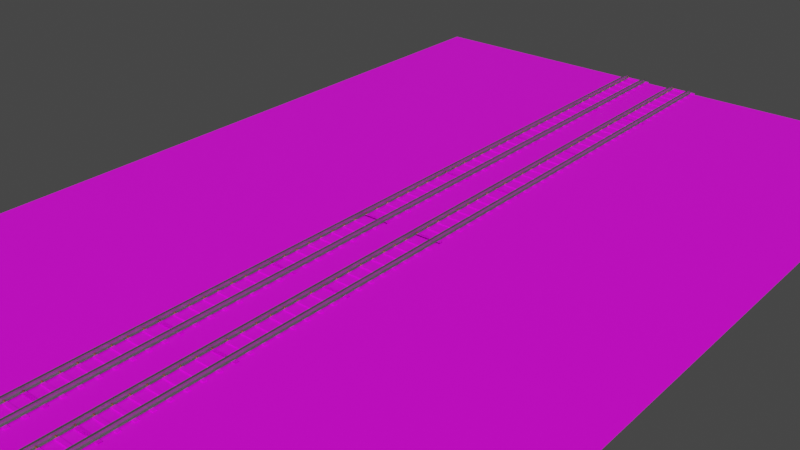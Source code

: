 # Source: chunk_binario.blend  (saved by Blender 2.93.21; exported with 4.5.12 LTS)
import bpy
from mathutils import Matrix  # noqa: F401  (used for matrix-valued properties, if any)

bpy.ops.wm.read_factory_settings(use_empty=True)
scene = bpy.context.scene
scene.name = 'Scene'

# ---- collections
col_collection = bpy.data.collections.new('Collection'); scene.collection.children.link(col_collection)
col_rail = bpy.data.collections.new('rail'); col_collection.children.link(col_rail)
col_binario = bpy.data.collections.new('binario'); col_collection.children.link(col_binario)
col_traversina = bpy.data.collections.new('traversina'); col_collection.children.link(col_traversina)
col_h_block = bpy.data.collections.new('h_block'); scene.collection.children.link(col_h_block)

# ---- images (referenced by path relative to the original .blend; pixels are not part of the script)
import os
ASSET_DIR = os.environ.get("B2B_ASSET_DIR", "")  # directory of the original .blend (textures are referenced by path, not embedded)
HERE = os.path.dirname(os.path.abspath(__file__))  # packed textures are extracted next to this script under _unpacked/

def load_image(name, relpath, width, height, colorspace="sRGB"):
    """Load a texture the original file referenced (path relative to the .blend, or extracted next to this script)."""
    p = next((c for c in (os.path.join(HERE, relpath), os.path.join(ASSET_DIR, relpath)) if relpath and os.path.exists(c)), "")
    if p:
        img = bpy.data.images.load(p, check_existing=True)
        img.name = name
    else:  # same state as the original file: an image datablock whose file is absent (Cycles renders it pink)
        img = bpy.data.images.new(name, width, height)
        img.source = "FILE"
        img.filepath = "//" + (relpath or name)
    img.colorspace_settings.name = colorspace
    return img
img_wood_png = load_image('wood.png', 'wood.png', 1024, 1024, 'sRGB')
img_ghiaia1_jpg_002 = load_image('ghiaia1.jpg.002', 'ghiaia1.jpg', 1024, 1024, 'sRGB')

# ---- materials (node trees are filled in below, after node groups)
mat_metal = bpy.data.materials.new('metal')
mat_metal.use_transparent_shadow = False
mat_wood = bpy.data.materials.new('wood')
mat_wood.use_transparent_shadow = False
mat_wood.preview_render_type = 'CUBE'
mat_rusted_steel = bpy.data.materials.new('rusted_steel')
mat_rusted_steel.use_transparent_shadow = False
mat_gravel = bpy.data.materials.new('gravel')
mat_gravel.use_transparent_shadow = False

# ---- material node trees
mat_metal.use_nodes = True; mat_metal.node_tree.nodes.clear()
_N = mat_metal.node_tree.nodes; _L = mat_metal.node_tree.links
n0 = _N.new('ShaderNodeBsdfPrincipled'); n0.name = 'Principled BSDF'; n0.location = (10, 300)
n0.distribution = 'GGX'
n0.subsurface_method = 'BURLEY'
n0.inputs[0].default_value = (0.447, 0.474, 0.447, 1.0)
n0.inputs[1].default_value = 2.0
n0.inputs[3].default_value = 1.45
n0.inputs[13].default_value = 1.0
n0.inputs[27].default_value = (0.0, 0.0, 0.0, 1.0)
n1 = _N.new('ShaderNodeOutputMaterial'); n1.name = 'Material Output'; n1.location = (300, 300)
_L.new(n0.outputs[0], n1.inputs[0])
n1.is_active_output = True
mat_wood.use_nodes = True; mat_wood.node_tree.nodes.clear()
_N = mat_wood.node_tree.nodes; _L = mat_wood.node_tree.links
n0 = _N.new('ShaderNodeBsdfPrincipled'); n0.name = 'Principled BSDF'; n0.location = (10, 300)
n0.distribution = 'GGX'
n0.subsurface_method = 'BURLEY'
n0.inputs[3].default_value = 1.45
n0.inputs[27].default_value = (0.0, 0.0, 0.0, 1.0)
n0.inputs[28].default_value = 1.0
n1 = _N.new('ShaderNodeOutputMaterial'); n1.name = 'Material Output'; n1.location = (300, 300)
n2 = _N.new('ShaderNodeTexImage'); n2.name = 'Image Texture'; n2.location = (-280, 260)
n2.image = img_wood_png
_L.new(n0.outputs[0], n1.inputs[0])
_L.new(n2.outputs[0], n0.inputs[0])
n1.is_active_output = True
mat_rusted_steel.use_nodes = True; mat_rusted_steel.node_tree.nodes.clear()
_N = mat_rusted_steel.node_tree.nodes; _L = mat_rusted_steel.node_tree.links
n0 = _N.new('ShaderNodeBsdfPrincipled'); n0.name = 'Principled BSDF'; n0.location = (10, 300)
n0.distribution = 'GGX'
n0.subsurface_method = 'BURLEY'
n0.inputs[0].default_value = (0.718, 0.255, 0.055, 1.0)
n0.inputs[1].default_value = 2.0
n0.inputs[3].default_value = 1.45
n0.inputs[13].default_value = 0.0
n0.inputs[27].default_value = (0.0, 0.0, 0.0, 1.0)
n1 = _N.new('ShaderNodeOutputMaterial'); n1.name = 'Material Output'; n1.location = (300, 300)
_L.new(n0.outputs[0], n1.inputs[0])
n1.is_active_output = True
mat_gravel.use_nodes = True; mat_gravel.node_tree.nodes.clear()
_N = mat_gravel.node_tree.nodes; _L = mat_gravel.node_tree.links
n0 = _N.new('ShaderNodeBsdfPrincipled'); n0.name = 'Principled BSDF'; n0.location = (10, 300)
n0.distribution = 'GGX'
n0.subsurface_method = 'BURLEY'
n0.inputs[3].default_value = 1.45
n0.inputs[27].default_value = (0.0, 0.0, 0.0, 1.0)
n0.inputs[28].default_value = 1.0
n1 = _N.new('ShaderNodeOutputMaterial'); n1.name = 'Material Output'; n1.location = (300, 300)
n2 = _N.new('ShaderNodeTexImage'); n2.name = 'Image Texture'; n2.location = (-190, 260)
n2.image = img_ghiaia1_jpg_002
_L.new(n0.outputs[0], n1.inputs[0])
_L.new(n2.outputs[0], n0.inputs[0])
n1.is_active_output = True

# ---- world
world_world = bpy.data.worlds.new('World'); scene.world = world_world
world_world.use_nodes = True; world_world.node_tree.nodes.clear()
_N = world_world.node_tree.nodes; _L = world_world.node_tree.links
n0 = _N.new('ShaderNodeOutputWorld'); n0.name = 'World Output'; n0.location = (300, 300)
n1 = _N.new('ShaderNodeBackground'); n1.name = 'Background'; n1.location = (10, 300)
n1.inputs[0].default_value = (0.05088, 0.05088, 0.05088, 1.0)
_L.new(n1.outputs[0], n0.inputs[0])
n0.is_active_output = True
world_world.color = (0.05088, 0.05088, 0.05088)
world_world.use_sun_shadow = False
world_world.sun_shadow_jitter_overblur = 0.0

# ---- meshes
me_cube_001 = bpy.data.meshes.new('Cube.001')
me_cube_001.from_pydata([(-0.3, -16.0, -0.05), (-0.3, -16.0, 0.05), (-0.3, 16.0, -0.05), (-0.3, 16.0, 0.05), (0.3, -16.0, -0.05), (0.3, -16.0, 0.05), (0.3, 16.0, -0.05), (0.3, 16.0, 0.05)], [], [(0, 1, 3, 2), (2, 3, 7, 6), (6, 7, 5, 4), (4, 5, 1, 0), (2, 6, 4, 0), (7, 3, 1, 5)])
_uv = me_cube_001.uv_layers.new(name='UVMap')
_uv.uv.foreach_set('vector', [0.375, 0.0, 0.625, 0.0, 0.625, 0.25, 0.375, 0.25, 0.375, 0.25, 0.625, 0.25, 0.625, 0.5, 0.375, 0.5, 0.375, 0.5, 0.625, 0.5, 0.625, 0.75, 0.375, 0.75, 0.375, 0.75, 0.625, 0.75, 0.625, 1.0, 0.375, 1.0, 0.125, 0.5, 0.375, 0.5, 0.375, 0.75, 0.125, 0.75, 0.625, 0.5, 0.875, 0.5, 0.875, 0.75, 0.625, 0.75])
me_cube_001.materials.append(mat_metal)
me_cube_001.use_remesh_fix_poles = True
me_cube_001.use_remesh_preserve_attributes = False
me_cube_001.use_mirror_vertex_groups = False
me_cube_001.update()
me_cube_002 = bpy.data.meshes.new('Cube.002')
me_cube_002.from_pydata([(-0.125, -16.0, -0.5), (-0.125, -16.0, 0.5), (-0.125, 16.0, -0.5), (-0.125, 16.0, 0.5), (0.125, -16.0, -0.5), (0.125, -16.0, 0.5), (0.125, 16.0, -0.5), (0.125, 16.0, 0.5)], [], [(0, 1, 3, 2), (2, 3, 7, 6), (6, 7, 5, 4), (4, 5, 1, 0), (2, 6, 4, 0), (7, 3, 1, 5)])
_uv = me_cube_002.uv_layers.new(name='UVMap')
_uv.uv.foreach_set('vector', [0.375, 0.0, 0.625, 0.0, 0.625, 0.25, 0.375, 0.25, 0.375, 0.25, 0.625, 0.25, 0.625, 0.5, 0.375, 0.5, 0.375, 0.5, 0.625, 0.5, 0.625, 0.75, 0.375, 0.75, 0.375, 0.75, 0.625, 0.75, 0.625, 1.0, 0.375, 1.0, 0.125, 0.5, 0.375, 0.5, 0.375, 0.75, 0.125, 0.75, 0.625, 0.5, 0.875, 0.5, 0.875, 0.75, 0.625, 0.75])
me_cube_002.materials.append(mat_metal)
me_cube_002.use_remesh_fix_poles = True
me_cube_002.use_remesh_preserve_attributes = False
me_cube_002.use_mirror_vertex_groups = False
me_cube_002.update()
me_cube_004 = bpy.data.meshes.new('Cube.004')
me_cube_004.from_pydata([(-0.5, -16.0, -0.05), (-0.5, -16.0, 0.05), (-0.5, 16.0, -0.05), (-0.5, 16.0, 0.05), (0.5, -16.0, -0.05), (0.5, -16.0, 0.05), (0.5, 16.0, -0.05), (0.5, 16.0, 0.05)], [], [(0, 1, 3, 2), (2, 3, 7, 6), (6, 7, 5, 4), (4, 5, 1, 0), (2, 6, 4, 0), (7, 3, 1, 5)])
_uv = me_cube_004.uv_layers.new(name='UVMap')
_uv.uv.foreach_set('vector', [0.375, 0.0, 0.625, 0.0, 0.625, 0.25, 0.375, 0.25, 0.375, 0.25, 0.625, 0.25, 0.625, 0.5, 0.375, 0.5, 0.375, 0.5, 0.625, 0.5, 0.625, 0.75, 0.375, 0.75, 0.375, 0.75, 0.625, 0.75, 0.625, 1.0, 0.375, 1.0, 0.125, 0.5, 0.375, 0.5, 0.375, 0.75, 0.125, 0.75, 0.625, 0.5, 0.875, 0.5, 0.875, 0.75, 0.625, 0.75])
me_cube_004.materials.append(mat_metal)
me_cube_004.use_remesh_fix_poles = True
me_cube_004.use_remesh_preserve_attributes = False
me_cube_004.use_mirror_vertex_groups = False
me_cube_004.update()
me_cube_005 = bpy.data.meshes.new('Cube.005')
me_cube_005.from_pydata([(-3.25, -0.5, -0.125), (-3.25, -0.5, 0.125), (-3.25, 0.5, -0.125), (-3.25, 0.5, 0.125), (3.25, -0.5, -0.125), (3.25, -0.5, 0.125), (3.25, 0.5, -0.125), (3.25, 0.5, 0.125)], [], [(0, 1, 3, 2), (2, 3, 7, 6), (6, 7, 5, 4), (4, 5, 1, 0), (2, 6, 4, 0), (7, 3, 1, 5)])
_uv = me_cube_005.uv_layers.new(name='UVMap')
_uv.uv.foreach_set('vector', [0.375, 0.0, 0.625, 0.0, 0.625, 0.25, 0.375, 0.25, 0.375, 0.25, 0.625, 0.25, 0.625, 0.5, 0.375, 0.5, 0.375, 0.5, 0.625, 0.5, 0.625, 0.75, 0.375, 0.75, 0.375, 0.75, 0.625, 0.75, 0.625, 1.0, 0.375, 1.0, 0.125, 0.5, 0.375, 0.5, 0.375, 0.75, 0.125, 0.75, 0.625, 0.5, 0.875, 0.5, 0.875, 0.75, 0.625, 0.75])
me_cube_005.materials.append(mat_wood)
me_cube_005.use_remesh_fix_poles = True
me_cube_005.use_remesh_preserve_attributes = False
me_cube_005.use_mirror_vertex_groups = False
me_cube_005.update()
me_cylinder = bpy.data.meshes.new('Cylinder')
me_cylinder.from_pydata([(0.0, 0.075, -0.25), (0.0, 0.075, 0.25), (0.009789, 0.07436, -0.25), (0.009789, 0.07436, 0.25), (0.01941, 0.07244, -0.25), (0.01941, 0.07244, 0.25), (0.0287, 0.06929, -0.25), (0.0287, 0.06929, 0.25), (0.0375, 0.06495, -0.25), (0.0375, 0.06495, 0.25), (0.04566, 0.0595, -0.25), (0.04566, 0.0595, 0.25), (0.05303, 0.05303, -0.25), (0.05303, 0.05303, 0.25), (0.0595, 0.04566, -0.25), (0.0595, 0.04566, 0.25), (0.06495, 0.0375, -0.25), (0.06495, 0.0375, 0.25), (0.06929, 0.0287, -0.25), (0.06929, 0.0287, 0.25), (0.07244, 0.01941, -0.25), (0.07244, 0.01941, 0.25), (0.07436, 0.009789, -0.25), (0.07436, 0.009789, 0.25), (0.075, 1.46e-08, -0.25), (0.075, 1.46e-08, 0.25), (0.07436, -0.009789, -0.25), (0.07436, -0.009789, 0.25), (0.07244, -0.01941, -0.25), (0.07244, -0.01941, 0.25), (0.06929, -0.0287, -0.25), (0.06929, -0.0287, 0.25), (0.06495, -0.0375, -0.25), (0.06495, -0.0375, 0.25), (0.0595, -0.04566, -0.25), (0.0595, -0.04566, 0.25), (0.05303, -0.05303, -0.25), (0.05303, -0.05303, 0.25), (0.04566, -0.0595, -0.25), (0.04566, -0.0595, 0.25), (0.0375, -0.06495, -0.25), (0.0375, -0.06495, 0.25), (0.0287, -0.06929, -0.25), (0.0287, -0.06929, 0.25), (0.01941, -0.07244, -0.25), (0.01941, -0.07244, 0.25), (0.009789, -0.07436, -0.25), (0.009789, -0.07436, 0.25), (2.921e-08, -0.075, -0.25), (2.921e-08, -0.075, 0.25), (-0.009789, -0.07436, -0.25), (-0.009789, -0.07436, 0.25), (-0.01941, -0.07244, -0.25), (-0.01941, -0.07244, 0.25), (-0.0287, -0.06929, -0.25), (-0.0287, -0.06929, 0.25), (-0.0375, -0.06495, -0.25), (-0.0375, -0.06495, 0.25), (-0.04566, -0.0595, -0.25), (-0.04566, -0.0595, 0.25), (-0.05303, -0.05303, -0.25), (-0.05303, -0.05303, 0.25), (-0.0595, -0.04566, -0.25), (-0.0595, -0.04566, 0.25), (-0.06495, -0.0375, -0.25), (-0.06495, -0.0375, 0.25), (-0.06929, -0.0287, -0.25), (-0.06929, -0.0287, 0.25), (-0.07244, -0.01941, -0.25), (-0.07244, -0.01941, 0.25), (-0.07436, -0.009789, -0.25), (-0.07436, -0.009789, 0.25), (-0.075, 3.666e-08, -0.25), (-0.075, 3.666e-08, 0.25), (-0.07436, 0.00979, -0.25), (-0.07436, 0.00979, 0.25), (-0.07244, 0.01941, -0.25), (-0.07244, 0.01941, 0.25), (-0.06929, 0.0287, -0.25), (-0.06929, 0.0287, 0.25), (-0.06495, 0.0375, -0.25), (-0.06495, 0.0375, 0.25), (-0.0595, 0.04566, -0.25), (-0.0595, 0.04566, 0.25), (-0.05303, 0.05303, -0.25), (-0.05303, 0.05303, 0.25), (-0.04566, 0.0595, -0.25), (-0.04566, 0.0595, 0.25), (-0.0375, 0.06495, -0.25), (-0.0375, 0.06495, 0.25), (-0.0287, 0.06929, -0.25), (-0.0287, 0.06929, 0.25), (-0.01941, 0.07244, -0.25), (-0.01941, 0.07244, 0.25), (-0.009789, 0.07436, -0.25), (-0.009789, 0.07436, 0.25)], [], [(0, 1, 3, 2), (2, 3, 5, 4), (4, 5, 7, 6), (6, 7, 9, 8), (8, 9, 11, 10), (10, 11, 13, 12), (12, 13, 15, 14), (14, 15, 17, 16), (16, 17, 19, 18), (18, 19, 21, 20), (20, 21, 23, 22), (22, 23, 25, 24), (24, 25, 27, 26), (26, 27, 29, 28), (28, 29, 31, 30), (30, 31, 33, 32), (32, 33, 35, 34), (34, 35, 37, 36), (36, 37, 39, 38), (38, 39, 41, 40), (40, 41, 43, 42), (42, 43, 45, 44), (44, 45, 47, 46), (46, 47, 49, 48), (48, 49, 51, 50), (50, 51, 53, 52), (52, 53, 55, 54), (54, 55, 57, 56), (56, 57, 59, 58), (58, 59, 61, 60), (60, 61, 63, 62), (62, 63, 65, 64), (64, 65, 67, 66), (66, 67, 69, 68), (68, 69, 71, 70), (70, 71, 73, 72), (72, 73, 75, 74), (74, 75, 77, 76), (76, 77, 79, 78), (78, 79, 81, 80), (80, 81, 83, 82), (82, 83, 85, 84), (84, 85, 87, 86), (86, 87, 89, 88), (88, 89, 91, 90), (90, 91, 93, 92), (3, 1, 95, 93, 91, 89, 87, 85, 83, 81, 79, 77, 75, 73, 71, 69, 67, 65, 63, 61, 59, 57, 55, 53, 51, 49, 47, 45, 43, 41, 39, 37, 35, 33, 31, 29, 27, 25, 23, 21, 19, 17, 15, 13, 11, 9, 7, 5), (92, 93, 95, 94), (94, 95, 1, 0), (0, 2, 4, 6, 8, 10, 12, 14, 16, 18, 20, 22, 24, 26, 28, 30, 32, 34, 36, 38, 40, 42, 44, 46, 48, 50, 52, 54, 56, 58, 60, 62, 64, 66, 68, 70, 72, 74, 76, 78, 80, 82, 84, 86, 88, 90, 92, 94)])
_uv = me_cylinder.uv_layers.new(name='UVMap')
_uv.uv.foreach_set('vector', [1.0, 0.5, 1.0, 1.0, 0.9792, 1.0, 0.9792, 0.5, 0.9792, 0.5, 0.9792, 1.0, 0.9583, 1.0, 0.9583, 0.5, 0.9583, 0.5, 0.9583, 1.0, 0.9375, 1.0, 0.9375, 0.5, 0.9375, 0.5, 0.9375, 1.0, 0.9167, 1.0, 0.9167, 0.5, 0.9167, 0.5, 0.9167, 1.0, 0.8958, 1.0, 0.8958, 0.5, 0.8958, 0.5, 0.8958, 1.0, 0.875, 1.0, 0.875, 0.5, 0.875, 0.5, 0.875, 1.0, 0.8542, 1.0, 0.8542, 0.5, 0.8542, 0.5, 0.8542, 1.0, 0.8333, 1.0, 0.8333, 0.5, 0.8333, 0.5, 0.8333, 1.0, 0.8125, 1.0, 0.8125, 0.5, 0.8125, 0.5, 0.8125, 1.0, 0.7917, 1.0, 0.7917, 0.5, 0.7917, 0.5, 0.7917, 1.0, 0.7708, 1.0, 0.7708, 0.5, 0.7708, 0.5, 0.7708, 1.0, 0.75, 1.0, 0.75, 0.5, 0.75, 0.5, 0.75, 1.0, 0.7292, 1.0, 0.7292, 0.5, 0.7292, 0.5, 0.7292, 1.0, 0.7083, 1.0, 0.7083, 0.5, 0.7083, 0.5, 0.7083, 1.0, 0.6875, 1.0, 0.6875, 0.5, 0.6875, 0.5, 0.6875, 1.0, 0.6667, 1.0, 0.6667, 0.5, 0.6667, 0.5, 0.6667, 1.0, 0.6458, 1.0, 0.6458, 0.5, 0.6458, 0.5, 0.6458, 1.0, 0.625, 1.0, 0.625, 0.5, 0.625, 0.5, 0.625, 1.0, 0.6042, 1.0, 0.6042, 0.5, 0.6042, 0.5, 0.6042, 1.0, 0.5833, 1.0, 0.5833, 0.5, 0.5833, 0.5, 0.5833, 1.0, 0.5625, 1.0, 0.5625, 0.5, 0.5625, 0.5, 0.5625, 1.0, 0.5417, 1.0, 0.5417, 0.5, 0.5417, 0.5, 0.5417, 1.0, 0.5208, 1.0, 0.5208, 0.5, 0.5208, 0.5, 0.5208, 1.0, 0.5, 1.0, 0.5, 0.5, 0.5, 0.5, 0.5, 1.0, 0.4792, 1.0, 0.4792, 0.5, 0.4792, 0.5, 0.4792, 1.0, 0.4583, 1.0, 0.4583, 0.5, 0.4583, 0.5, 0.4583, 1.0, 0.4375, 1.0, 0.4375, 0.5, 0.4375, 0.5, 0.4375, 1.0, 0.4167, 1.0, 0.4167, 0.5, 0.4167, 0.5, 0.4167, 1.0, 0.3958, 1.0, 0.3958, 0.5, 0.3958, 0.5, 0.3958, 1.0, 0.375, 1.0, 0.375, 0.5, 0.375, 0.5, 0.375, 1.0, 0.3542, 1.0, 0.3542, 0.5, 0.3542, 0.5, 0.3542, 1.0, 0.3333, 1.0, 0.3333, 0.5, 0.3333, 0.5, 0.3333, 1.0, 0.3125, 1.0, 0.3125, 0.5, 0.3125, 0.5, 0.3125, 1.0, 0.2917, 1.0, 0.2917, 0.5, 0.2917, 0.5, 0.2917, 1.0, 0.2708, 1.0, 0.2708, 0.5, 0.2708, 0.5, 0.2708, 1.0, 0.25, 1.0, 0.25, 0.5, 0.25, 0.5, 0.25, 1.0, 0.2292, 1.0, 0.2292, 0.5, 0.2292, 0.5, 0.2292, 1.0, 0.2083, 1.0, 0.2083, 0.5, 0.2083, 0.5, 0.2083, 1.0, 0.1875, 1.0, 0.1875, 0.5, 0.1875, 0.5, 0.1875, 1.0, 0.1667, 1.0, 0.1667, 0.5, 0.1667, 0.5, 0.1667, 1.0, 0.1458, 1.0, 0.1458, 0.5, 0.1458, 0.5, 0.1458, 1.0, 0.125, 1.0, 0.125, 0.5, 0.125, 0.5, 0.125, 1.0, 0.1042, 1.0, 0.1042, 0.5, 0.1042, 0.5, 0.1042, 1.0, 0.08333, 1.0, 0.08333, 0.5, 0.08333, 0.5, 0.08333, 1.0, 0.0625, 1.0, 0.0625, 0.5, 0.0625, 0.5, 0.0625, 1.0, 0.04167, 1.0, 0.04167, 0.5, 0.2813, 0.4879, 0.25, 0.49, 0.2187, 0.4879, 0.1879, 0.4818, 0.1582, 0.4717, 0.13, 0.4578, 0.1039, 0.4404, 0.08029, 0.4197, 0.0596, 0.3961, 0.04215, 0.37, 0.02827, 0.3418, 0.01818, 0.3121, 0.01205, 0.2813, 0.01, 0.25, 0.01205, 0.2187, 0.01818, 0.1879, 0.02827, 0.1582, 0.04215, 0.13, 0.0596, 0.1039, 0.08029, 0.08029, 0.1039, 0.0596, 0.13, 0.04215, 0.1582, 0.02827, 0.1879, 0.01818, 0.2187, 0.01205, 0.25, 0.01, 0.2813, 0.01205, 0.3121, 0.01818, 0.3418, 0.02827, 0.37, 0.04215, 0.3961, 0.0596, 0.4197, 0.08029, 0.4404, 0.1039, 0.4578, 0.13, 0.4717, 0.1582, 0.4818, 0.1879, 0.4879, 0.2187, 0.49, 0.25, 0.4879, 0.2813, 0.4818, 0.3121, 0.4717, 0.3418, 0.4578, 0.37, 0.4404, 0.3961, 0.4197, 0.4197, 0.3961, 0.4404, 0.37, 0.4578, 0.3418, 0.4717, 0.3121, 0.4818, 0.04167, 0.5, 0.04167, 1.0, 0.02083, 1.0, 0.02083, 0.5, 0.02083, 0.5, 0.02083, 1.0, 3.763e-07, 1.0, 3.763e-07, 0.5, 0.75, 0.49, 0.7813, 0.4879, 0.8121, 0.4818, 0.8418, 0.4717, 0.87, 0.4578, 0.8961, 0.4404, 0.9197, 0.4197, 0.9404, 0.3961, 0.9578, 0.37, 0.9717, 0.3418, 0.9818, 0.3121, 0.9879, 0.2813, 0.99, 0.25, 0.9879, 0.2187, 0.9818, 0.1879, 0.9717, 0.1582, 0.9578, 0.13, 0.9404, 0.1039, 0.9197, 0.08029, 0.8961, 0.0596, 0.87, 0.04215, 0.8418, 0.02827, 0.8121, 0.01818, 0.7813, 0.01205, 0.75, 0.01, 0.7187, 0.01205, 0.6879, 0.01818, 0.6582, 0.02827, 0.63, 0.04215, 0.6039, 0.0596, 0.5803, 0.08029, 0.5596, 0.1039, 0.5422, 0.13, 0.5283, 0.1582, 0.5182, 0.1879, 0.5121, 0.2187, 0.51, 0.25, 0.5121, 0.2813, 0.5182, 0.3121, 0.5283, 0.3418, 0.5422, 0.37, 0.5596, 0.3961, 0.5803, 0.4197, 0.6039, 0.4404, 0.63, 0.4578, 0.6582, 0.4717, 0.6879, 0.4818, 0.7187, 0.4879])
me_cylinder.materials.append(mat_rusted_steel)
me_cylinder.use_remesh_fix_poles = True
me_cylinder.use_remesh_preserve_attributes = False
me_cylinder.use_mirror_vertex_groups = False
me_cylinder.update()
me_cylinder_001 = bpy.data.meshes.new('Cylinder.001')
me_cylinder_001.from_pydata([(0.0, 0.075, -0.25), (0.0, 0.075, 0.25), (0.009789, 0.07436, -0.25), (0.009789, 0.07436, 0.25), (0.01941, 0.07244, -0.25), (0.01941, 0.07244, 0.25), (0.0287, 0.06929, -0.25), (0.0287, 0.06929, 0.25), (0.0375, 0.06495, -0.25), (0.0375, 0.06495, 0.25), (0.04566, 0.0595, -0.25), (0.04566, 0.0595, 0.25), (0.05303, 0.05303, -0.25), (0.05303, 0.05303, 0.25), (0.0595, 0.04566, -0.25), (0.0595, 0.04566, 0.25), (0.06495, 0.0375, -0.25), (0.06495, 0.0375, 0.25), (0.06929, 0.0287, -0.25), (0.06929, 0.0287, 0.25), (0.07244, 0.01941, -0.25), (0.07244, 0.01941, 0.25), (0.07436, 0.009789, -0.25), (0.07436, 0.009789, 0.25), (0.075, 1.46e-08, -0.25), (0.075, 1.46e-08, 0.25), (0.07436, -0.009789, -0.25), (0.07436, -0.009789, 0.25), (0.07244, -0.01941, -0.25), (0.07244, -0.01941, 0.25), (0.06929, -0.0287, -0.25), (0.06929, -0.0287, 0.25), (0.06495, -0.0375, -0.25), (0.06495, -0.0375, 0.25), (0.0595, -0.04566, -0.25), (0.0595, -0.04566, 0.25), (0.05303, -0.05303, -0.25), (0.05303, -0.05303, 0.25), (0.04566, -0.0595, -0.25), (0.04566, -0.0595, 0.25), (0.0375, -0.06495, -0.25), (0.0375, -0.06495, 0.25), (0.0287, -0.06929, -0.25), (0.0287, -0.06929, 0.25), (0.01941, -0.07244, -0.25), (0.01941, -0.07244, 0.25), (0.009789, -0.07436, -0.25), (0.009789, -0.07436, 0.25), (2.921e-08, -0.075, -0.25), (2.921e-08, -0.075, 0.25), (-0.009789, -0.07436, -0.25), (-0.009789, -0.07436, 0.25), (-0.01941, -0.07244, -0.25), (-0.01941, -0.07244, 0.25), (-0.0287, -0.06929, -0.25), (-0.0287, -0.06929, 0.25), (-0.0375, -0.06495, -0.25), (-0.0375, -0.06495, 0.25), (-0.04566, -0.0595, -0.25), (-0.04566, -0.0595, 0.25), (-0.05303, -0.05303, -0.25), (-0.05303, -0.05303, 0.25), (-0.0595, -0.04566, -0.25), (-0.0595, -0.04566, 0.25), (-0.06495, -0.0375, -0.25), (-0.06495, -0.0375, 0.25), (-0.06929, -0.0287, -0.25), (-0.06929, -0.0287, 0.25), (-0.07244, -0.01941, -0.25), (-0.07244, -0.01941, 0.25), (-0.07436, -0.009789, -0.25), (-0.07436, -0.009789, 0.25), (-0.075, 3.666e-08, -0.25), (-0.075, 3.666e-08, 0.25), (-0.07436, 0.00979, -0.25), (-0.07436, 0.00979, 0.25), (-0.07244, 0.01941, -0.25), (-0.07244, 0.01941, 0.25), (-0.06929, 0.0287, -0.25), (-0.06929, 0.0287, 0.25), (-0.06495, 0.0375, -0.25), (-0.06495, 0.0375, 0.25), (-0.0595, 0.04566, -0.25), (-0.0595, 0.04566, 0.25), (-0.05303, 0.05303, -0.25), (-0.05303, 0.05303, 0.25), (-0.04566, 0.0595, -0.25), (-0.04566, 0.0595, 0.25), (-0.0375, 0.06495, -0.25), (-0.0375, 0.06495, 0.25), (-0.0287, 0.06929, -0.25), (-0.0287, 0.06929, 0.25), (-0.01941, 0.07244, -0.25), (-0.01941, 0.07244, 0.25), (-0.009789, 0.07436, -0.25), (-0.009789, 0.07436, 0.25)], [], [(0, 1, 3, 2), (2, 3, 5, 4), (4, 5, 7, 6), (6, 7, 9, 8), (8, 9, 11, 10), (10, 11, 13, 12), (12, 13, 15, 14), (14, 15, 17, 16), (16, 17, 19, 18), (18, 19, 21, 20), (20, 21, 23, 22), (22, 23, 25, 24), (24, 25, 27, 26), (26, 27, 29, 28), (28, 29, 31, 30), (30, 31, 33, 32), (32, 33, 35, 34), (34, 35, 37, 36), (36, 37, 39, 38), (38, 39, 41, 40), (40, 41, 43, 42), (42, 43, 45, 44), (44, 45, 47, 46), (46, 47, 49, 48), (48, 49, 51, 50), (50, 51, 53, 52), (52, 53, 55, 54), (54, 55, 57, 56), (56, 57, 59, 58), (58, 59, 61, 60), (60, 61, 63, 62), (62, 63, 65, 64), (64, 65, 67, 66), (66, 67, 69, 68), (68, 69, 71, 70), (70, 71, 73, 72), (72, 73, 75, 74), (74, 75, 77, 76), (76, 77, 79, 78), (78, 79, 81, 80), (80, 81, 83, 82), (82, 83, 85, 84), (84, 85, 87, 86), (86, 87, 89, 88), (88, 89, 91, 90), (90, 91, 93, 92), (3, 1, 95, 93, 91, 89, 87, 85, 83, 81, 79, 77, 75, 73, 71, 69, 67, 65, 63, 61, 59, 57, 55, 53, 51, 49, 47, 45, 43, 41, 39, 37, 35, 33, 31, 29, 27, 25, 23, 21, 19, 17, 15, 13, 11, 9, 7, 5), (92, 93, 95, 94), (94, 95, 1, 0), (0, 2, 4, 6, 8, 10, 12, 14, 16, 18, 20, 22, 24, 26, 28, 30, 32, 34, 36, 38, 40, 42, 44, 46, 48, 50, 52, 54, 56, 58, 60, 62, 64, 66, 68, 70, 72, 74, 76, 78, 80, 82, 84, 86, 88, 90, 92, 94)])
_uv = me_cylinder_001.uv_layers.new(name='UVMap')
_uv.uv.foreach_set('vector', [1.0, 0.5, 1.0, 1.0, 0.9792, 1.0, 0.9792, 0.5, 0.9792, 0.5, 0.9792, 1.0, 0.9583, 1.0, 0.9583, 0.5, 0.9583, 0.5, 0.9583, 1.0, 0.9375, 1.0, 0.9375, 0.5, 0.9375, 0.5, 0.9375, 1.0, 0.9167, 1.0, 0.9167, 0.5, 0.9167, 0.5, 0.9167, 1.0, 0.8958, 1.0, 0.8958, 0.5, 0.8958, 0.5, 0.8958, 1.0, 0.875, 1.0, 0.875, 0.5, 0.875, 0.5, 0.875, 1.0, 0.8542, 1.0, 0.8542, 0.5, 0.8542, 0.5, 0.8542, 1.0, 0.8333, 1.0, 0.8333, 0.5, 0.8333, 0.5, 0.8333, 1.0, 0.8125, 1.0, 0.8125, 0.5, 0.8125, 0.5, 0.8125, 1.0, 0.7917, 1.0, 0.7917, 0.5, 0.7917, 0.5, 0.7917, 1.0, 0.7708, 1.0, 0.7708, 0.5, 0.7708, 0.5, 0.7708, 1.0, 0.75, 1.0, 0.75, 0.5, 0.75, 0.5, 0.75, 1.0, 0.7292, 1.0, 0.7292, 0.5, 0.7292, 0.5, 0.7292, 1.0, 0.7083, 1.0, 0.7083, 0.5, 0.7083, 0.5, 0.7083, 1.0, 0.6875, 1.0, 0.6875, 0.5, 0.6875, 0.5, 0.6875, 1.0, 0.6667, 1.0, 0.6667, 0.5, 0.6667, 0.5, 0.6667, 1.0, 0.6458, 1.0, 0.6458, 0.5, 0.6458, 0.5, 0.6458, 1.0, 0.625, 1.0, 0.625, 0.5, 0.625, 0.5, 0.625, 1.0, 0.6042, 1.0, 0.6042, 0.5, 0.6042, 0.5, 0.6042, 1.0, 0.5833, 1.0, 0.5833, 0.5, 0.5833, 0.5, 0.5833, 1.0, 0.5625, 1.0, 0.5625, 0.5, 0.5625, 0.5, 0.5625, 1.0, 0.5417, 1.0, 0.5417, 0.5, 0.5417, 0.5, 0.5417, 1.0, 0.5208, 1.0, 0.5208, 0.5, 0.5208, 0.5, 0.5208, 1.0, 0.5, 1.0, 0.5, 0.5, 0.5, 0.5, 0.5, 1.0, 0.4792, 1.0, 0.4792, 0.5, 0.4792, 0.5, 0.4792, 1.0, 0.4583, 1.0, 0.4583, 0.5, 0.4583, 0.5, 0.4583, 1.0, 0.4375, 1.0, 0.4375, 0.5, 0.4375, 0.5, 0.4375, 1.0, 0.4167, 1.0, 0.4167, 0.5, 0.4167, 0.5, 0.4167, 1.0, 0.3958, 1.0, 0.3958, 0.5, 0.3958, 0.5, 0.3958, 1.0, 0.375, 1.0, 0.375, 0.5, 0.375, 0.5, 0.375, 1.0, 0.3542, 1.0, 0.3542, 0.5, 0.3542, 0.5, 0.3542, 1.0, 0.3333, 1.0, 0.3333, 0.5, 0.3333, 0.5, 0.3333, 1.0, 0.3125, 1.0, 0.3125, 0.5, 0.3125, 0.5, 0.3125, 1.0, 0.2917, 1.0, 0.2917, 0.5, 0.2917, 0.5, 0.2917, 1.0, 0.2708, 1.0, 0.2708, 0.5, 0.2708, 0.5, 0.2708, 1.0, 0.25, 1.0, 0.25, 0.5, 0.25, 0.5, 0.25, 1.0, 0.2292, 1.0, 0.2292, 0.5, 0.2292, 0.5, 0.2292, 1.0, 0.2083, 1.0, 0.2083, 0.5, 0.2083, 0.5, 0.2083, 1.0, 0.1875, 1.0, 0.1875, 0.5, 0.1875, 0.5, 0.1875, 1.0, 0.1667, 1.0, 0.1667, 0.5, 0.1667, 0.5, 0.1667, 1.0, 0.1458, 1.0, 0.1458, 0.5, 0.1458, 0.5, 0.1458, 1.0, 0.125, 1.0, 0.125, 0.5, 0.125, 0.5, 0.125, 1.0, 0.1042, 1.0, 0.1042, 0.5, 0.1042, 0.5, 0.1042, 1.0, 0.08333, 1.0, 0.08333, 0.5, 0.08333, 0.5, 0.08333, 1.0, 0.0625, 1.0, 0.0625, 0.5, 0.0625, 0.5, 0.0625, 1.0, 0.04167, 1.0, 0.04167, 0.5, 0.2813, 0.4879, 0.25, 0.49, 0.2187, 0.4879, 0.1879, 0.4818, 0.1582, 0.4717, 0.13, 0.4578, 0.1039, 0.4404, 0.08029, 0.4197, 0.0596, 0.3961, 0.04215, 0.37, 0.02827, 0.3418, 0.01818, 0.3121, 0.01205, 0.2813, 0.01, 0.25, 0.01205, 0.2187, 0.01818, 0.1879, 0.02827, 0.1582, 0.04215, 0.13, 0.0596, 0.1039, 0.08029, 0.08029, 0.1039, 0.0596, 0.13, 0.04215, 0.1582, 0.02827, 0.1879, 0.01818, 0.2187, 0.01205, 0.25, 0.01, 0.2813, 0.01205, 0.3121, 0.01818, 0.3418, 0.02827, 0.37, 0.04215, 0.3961, 0.0596, 0.4197, 0.08029, 0.4404, 0.1039, 0.4578, 0.13, 0.4717, 0.1582, 0.4818, 0.1879, 0.4879, 0.2187, 0.49, 0.25, 0.4879, 0.2813, 0.4818, 0.3121, 0.4717, 0.3418, 0.4578, 0.37, 0.4404, 0.3961, 0.4197, 0.4197, 0.3961, 0.4404, 0.37, 0.4578, 0.3418, 0.4717, 0.3121, 0.4818, 0.04167, 0.5, 0.04167, 1.0, 0.02083, 1.0, 0.02083, 0.5, 0.02083, 0.5, 0.02083, 1.0, 3.763e-07, 1.0, 3.763e-07, 0.5, 0.75, 0.49, 0.7813, 0.4879, 0.8121, 0.4818, 0.8418, 0.4717, 0.87, 0.4578, 0.8961, 0.4404, 0.9197, 0.4197, 0.9404, 0.3961, 0.9578, 0.37, 0.9717, 0.3418, 0.9818, 0.3121, 0.9879, 0.2813, 0.99, 0.25, 0.9879, 0.2187, 0.9818, 0.1879, 0.9717, 0.1582, 0.9578, 0.13, 0.9404, 0.1039, 0.9197, 0.08029, 0.8961, 0.0596, 0.87, 0.04215, 0.8418, 0.02827, 0.8121, 0.01818, 0.7813, 0.01205, 0.75, 0.01, 0.7187, 0.01205, 0.6879, 0.01818, 0.6582, 0.02827, 0.63, 0.04215, 0.6039, 0.0596, 0.5803, 0.08029, 0.5596, 0.1039, 0.5422, 0.13, 0.5283, 0.1582, 0.5182, 0.1879, 0.5121, 0.2187, 0.51, 0.25, 0.5121, 0.2813, 0.5182, 0.3121, 0.5283, 0.3418, 0.5422, 0.37, 0.5596, 0.3961, 0.5803, 0.4197, 0.6039, 0.4404, 0.63, 0.4578, 0.6582, 0.4717, 0.6879, 0.4818, 0.7187, 0.4879])
me_cylinder_001.materials.append(mat_rusted_steel)
me_cylinder_001.use_remesh_fix_poles = True
me_cylinder_001.use_remesh_preserve_attributes = False
me_cylinder_001.use_mirror_vertex_groups = False
me_cylinder_001.update()
me_cylinder_004 = bpy.data.meshes.new('Cylinder.004')
me_cylinder_004.from_pydata([(0.0, 0.125, -0.075), (0.0, 0.125, 0.075), (0.1083, 0.0625, -0.075), (0.1083, 0.0625, 0.075), (0.1083, -0.0625, -0.075), (0.1083, -0.0625, 0.075), (-1.093e-08, -0.125, -0.075), (-1.093e-08, -0.125, 0.075), (-0.1083, -0.0625, -0.075), (-0.1083, -0.0625, 0.075), (-0.1083, 0.0625, -0.075), (-0.1083, 0.0625, 0.075)], [], [(0, 1, 3, 2), (2, 3, 5, 4), (4, 5, 7, 6), (6, 7, 9, 8), (3, 1, 11, 9, 7, 5), (8, 9, 11, 10), (10, 11, 1, 0), (0, 2, 4, 6, 8, 10)])
_uv = me_cylinder_004.uv_layers.new(name='UVMap')
_uv.uv.foreach_set('vector', [1.0, 0.5, 1.0, 1.0, 0.8333, 1.0, 0.8333, 0.5, 0.8333, 0.5, 0.8333, 1.0, 0.6667, 1.0, 0.6667, 0.5, 0.6667, 0.5, 0.6667, 1.0, 0.5, 1.0, 0.5, 0.5, 0.5, 0.5, 0.5, 1.0, 0.3333, 1.0, 0.3333, 0.5, 0.4578, 0.37, 0.25, 0.49, 0.04215, 0.37, 0.04215, 0.13, 0.25, 0.01, 0.4578, 0.13, 0.3333, 0.5, 0.3333, 1.0, 0.1667, 1.0, 0.1667, 0.5, 0.1667, 0.5, 0.1667, 1.0, -8.941e-08, 1.0, -8.941e-08, 0.5, 0.75, 0.49, 0.9578, 0.37, 0.9578, 0.13, 0.75, 0.01, 0.5422, 0.13, 0.5422, 0.37])
me_cylinder_004.materials.append(mat_rusted_steel)
me_cylinder_004.use_remesh_fix_poles = True
me_cylinder_004.use_remesh_preserve_attributes = False
me_cylinder_004.use_mirror_vertex_groups = False
me_cylinder_004.update()
me_cylinder_003 = bpy.data.meshes.new('Cylinder.003')
me_cylinder_003.from_pydata([(0.0, 0.125, -0.075), (0.0, 0.125, 0.075), (0.1083, 0.0625, -0.075), (0.1083, 0.0625, 0.075), (0.1083, -0.0625, -0.075), (0.1083, -0.0625, 0.075), (-1.093e-08, -0.125, -0.075), (-1.093e-08, -0.125, 0.075), (-0.1083, -0.0625, -0.075), (-0.1083, -0.0625, 0.075), (-0.1083, 0.0625, -0.075), (-0.1083, 0.0625, 0.075)], [], [(0, 1, 3, 2), (2, 3, 5, 4), (4, 5, 7, 6), (6, 7, 9, 8), (3, 1, 11, 9, 7, 5), (8, 9, 11, 10), (10, 11, 1, 0), (0, 2, 4, 6, 8, 10)])
_uv = me_cylinder_003.uv_layers.new(name='UVMap')
_uv.uv.foreach_set('vector', [1.0, 0.5, 1.0, 1.0, 0.8333, 1.0, 0.8333, 0.5, 0.8333, 0.5, 0.8333, 1.0, 0.6667, 1.0, 0.6667, 0.5, 0.6667, 0.5, 0.6667, 1.0, 0.5, 1.0, 0.5, 0.5, 0.5, 0.5, 0.5, 1.0, 0.3333, 1.0, 0.3333, 0.5, 0.4578, 0.37, 0.25, 0.49, 0.04215, 0.37, 0.04215, 0.13, 0.25, 0.01, 0.4578, 0.13, 0.3333, 0.5, 0.3333, 1.0, 0.1667, 1.0, 0.1667, 0.5, 0.1667, 0.5, 0.1667, 1.0, -8.941e-08, 1.0, -8.941e-08, 0.5, 0.75, 0.49, 0.9578, 0.37, 0.9578, 0.13, 0.75, 0.01, 0.5422, 0.13, 0.5422, 0.37])
me_cylinder_003.materials.append(mat_rusted_steel)
me_cylinder_003.use_remesh_fix_poles = True
me_cylinder_003.use_remesh_preserve_attributes = False
me_cylinder_003.use_mirror_vertex_groups = False
me_cylinder_003.update()
me_plane = bpy.data.meshes.new('Plane')
me_plane.from_pydata([(-80.0, -16.0, 0.0), (80.0, -16.0, 0.0), (-80.0, 16.0, 0.0), (80.0, 16.0, 0.0)], [], [(0, 1, 3, 2)])
_uv = me_plane.uv_layers.new(name='UVMap')
_uv.uv.foreach_set('vector', [-2.0, 0.0, 3.0, 0.0, 3.0, 1.0, -2.0, 1.0])
me_plane.materials.append(mat_gravel)
me_plane.use_remesh_fix_poles = True
me_plane.use_remesh_preserve_attributes = False
me_plane.use_mirror_vertex_groups = False
me_plane.update()

# ---- objects
ob_h_block = bpy.data.objects.new('h_block', None)
ob_h_block_001 = bpy.data.objects.new('h_block.001', None)
ob_h_block_002 = bpy.data.objects.new('h_block.002', None)
ob_h_block_003 = bpy.data.objects.new('h_block.003', None)
ob_h_block_004 = bpy.data.objects.new('h_block.004', None)
ob_h_block_005 = bpy.data.objects.new('h_block.005', None)
ob_h_block_006 = bpy.data.objects.new('h_block.006', None)
ob_h_block_007 = bpy.data.objects.new('h_block.007', None)
ob_rail_h_sup = bpy.data.objects.new('rail_h_sup', me_cube_001)
ob_rail_v = bpy.data.objects.new('rail_v', me_cube_002)
ob_rail_h_inf = bpy.data.objects.new('rail_h_inf', me_cube_004)
ob_rail1 = bpy.data.objects.new('rail1', None)
ob_rail2 = bpy.data.objects.new('rail2', None)
ob_traversina = bpy.data.objects.new('traversina', None)
ob_traversina_001 = bpy.data.objects.new('traversina.001', None)
ob_traversina_002 = bpy.data.objects.new('traversina.002', None)
ob_traversina_003 = bpy.data.objects.new('traversina.003', None)
ob_traversina_004 = bpy.data.objects.new('traversina.004', None)
ob_traversina_005 = bpy.data.objects.new('traversina.005', None)
ob_traversina_006 = bpy.data.objects.new('traversina.006', None)
ob_traversina_007 = bpy.data.objects.new('traversina.007', None)
ob_traversina_008 = bpy.data.objects.new('traversina.008', None)
ob_assa = bpy.data.objects.new('assa', me_cube_005)
ob_bullone1 = bpy.data.objects.new('bullone1', me_cylinder)
ob_bullone2 = bpy.data.objects.new('bullone2', me_cylinder_001)
ob_dado1 = bpy.data.objects.new('dado1', me_cylinder_004)
ob_dado2 = bpy.data.objects.new('dado2', me_cylinder_003)
ob_binario1 = bpy.data.objects.new('binario1', None)
ob_binario2 = bpy.data.objects.new('binario2', None)
ob_plane = bpy.data.objects.new('Plane', me_plane)

# ---- transforms, parenting, visibility, modifiers, constraints
ob_h_block.location = (0.0, -16.0, 0.0)
ob_h_block.instance_type = 'COLLECTION'
ob_h_block.lineart.crease_threshold = 0.0
ob_h_block_001.location = (0.0, -48.0, 0.0)
ob_h_block_001.instance_type = 'COLLECTION'
ob_h_block_001.lineart.crease_threshold = 0.0
ob_h_block_002.location = (0.0, -80.0, 0.0)
ob_h_block_002.instance_type = 'COLLECTION'
ob_h_block_002.lineart.crease_threshold = 0.0
ob_h_block_003.location = (0.0, 16.0, 0.0)
ob_h_block_003.instance_type = 'COLLECTION'
ob_h_block_003.lineart.crease_threshold = 0.0
ob_h_block_004.location = (0.0, 48.0, 0.0)
ob_h_block_004.instance_type = 'COLLECTION'
ob_h_block_004.lineart.crease_threshold = 0.0
ob_h_block_005.location = (0.0, 80.0, 0.0)
ob_h_block_005.instance_type = 'COLLECTION'
ob_h_block_005.lineart.crease_threshold = 0.0
ob_h_block_006.location = (0.0, -112.0, 0.0)
ob_h_block_006.instance_type = 'COLLECTION'
ob_h_block_006.lineart.crease_threshold = 0.0
ob_h_block_007.location = (0.0, 112.0, 0.0)
ob_h_block_007.instance_type = 'COLLECTION'
ob_h_block_007.lineart.crease_threshold = 0.0
ob_rail_h_sup.location = (0.0, 0.0, 0.6)
ob_rail_h_sup.lineart.crease_threshold = 0.0
ob_rail_v.location = (0.0, 0.0, 0.05)
ob_rail_v.lineart.crease_threshold = 0.0
ob_rail_h_inf.location = (0.0, 0.0, -0.5)
ob_rail_h_inf.lineart.crease_threshold = 0.0
ob_rail1.location = (-3.0, 0.0, 0.0)
ob_rail1.instance_type = 'COLLECTION'
ob_rail1.lineart.crease_threshold = 0.0
ob_rail2.location = (3.0, 0.0, 0.0)
ob_rail2.instance_type = 'COLLECTION'
ob_rail2.lineart.crease_threshold = 0.0
ob_traversina.location = (0.0, -16.0, 0.0)
ob_traversina.instance_type = 'COLLECTION'
ob_traversina.lineart.crease_threshold = 0.0
ob_traversina_001.location = (0.0, 16.0, 0.0)
ob_traversina_001.instance_type = 'COLLECTION'
ob_traversina_001.lineart.crease_threshold = 0.0
ob_traversina_002.location = (0.0, -12.0, 0.0)
ob_traversina_002.instance_type = 'COLLECTION'
ob_traversina_002.lineart.crease_threshold = 0.0
ob_traversina_003.location = (0.0, 12.0, 0.0)
ob_traversina_003.instance_type = 'COLLECTION'
ob_traversina_003.lineart.crease_threshold = 0.0
ob_traversina_004.location = (0.0, -8.0, 0.0)
ob_traversina_004.instance_type = 'COLLECTION'
ob_traversina_004.lineart.crease_threshold = 0.0
ob_traversina_005.location = (0.0, 8.0, 0.0)
ob_traversina_005.instance_type = 'COLLECTION'
ob_traversina_005.lineart.crease_threshold = 0.0
ob_traversina_006.location = (0.0, 4.0, 0.0)
ob_traversina_006.instance_type = 'COLLECTION'
ob_traversina_006.lineart.crease_threshold = 0.0
ob_traversina_007.location = (0.0, -4.0, 0.0)
ob_traversina_007.instance_type = 'COLLECTION'
ob_traversina_007.lineart.crease_threshold = 0.0
ob_traversina_008.location = (0.0, 0.0, 0.0)
ob_traversina_008.instance_type = 'COLLECTION'
ob_traversina_008.lineart.crease_threshold = 0.0
ob_assa.location = (0.0, 0.0, -0.675)
ob_assa.scale = (1.35, 1.0, 1.0)
ob_assa.lineart.crease_threshold = 0.0
ob_bullone1.location = (-2.7, 0.0, -0.4)
ob_bullone1.lineart.crease_threshold = 0.0
ob_bullone2.location = (2.7, 0.0, -0.4)
ob_bullone2.lineart.crease_threshold = 0.0
ob_dado1.location = (-2.7, 0.0, -0.4)
ob_dado1.lineart.crease_threshold = 0.0
ob_dado2.location = (2.7, 0.0, -0.4)
ob_dado2.lineart.crease_threshold = 0.0
ob_binario1.location = (8.0, 0.0, 0.0)
ob_binario1.instance_type = 'COLLECTION'
ob_binario1.lineart.crease_threshold = 0.0
ob_binario2.location = (-8.0, 0.0, 0.0)
ob_binario2.instance_type = 'COLLECTION'
ob_binario2.lineart.crease_threshold = 0.0
ob_plane.location = (0.0, 0.0, -0.8)
ob_plane.lineart.crease_threshold = 0.0
ob_h_block.instance_collection = col_h_block
ob_h_block_001.instance_collection = col_h_block
ob_h_block_002.instance_collection = col_h_block
ob_h_block_003.instance_collection = col_h_block
ob_h_block_004.instance_collection = col_h_block
ob_h_block_005.instance_collection = col_h_block
ob_h_block_006.instance_collection = col_h_block
ob_h_block_007.instance_collection = col_h_block
ob_rail1.instance_collection = col_rail
ob_rail2.instance_collection = col_rail
ob_traversina.instance_collection = col_traversina
ob_traversina_001.instance_collection = col_traversina
ob_traversina_002.instance_collection = col_traversina
ob_traversina_003.instance_collection = col_traversina
ob_traversina_004.instance_collection = col_traversina
ob_traversina_005.instance_collection = col_traversina
ob_traversina_006.instance_collection = col_traversina
ob_traversina_007.instance_collection = col_traversina
ob_traversina_008.instance_collection = col_traversina
ob_binario1.instance_collection = col_binario
ob_binario2.instance_collection = col_binario

# ---- collection membership
scene.collection.objects.link(ob_h_block)
scene.collection.objects.link(ob_h_block_001)
scene.collection.objects.link(ob_h_block_002)
scene.collection.objects.link(ob_h_block_003)
scene.collection.objects.link(ob_h_block_004)
scene.collection.objects.link(ob_h_block_005)
scene.collection.objects.link(ob_h_block_006)
scene.collection.objects.link(ob_h_block_007)
col_rail.objects.link(ob_rail_h_sup)
col_rail.objects.link(ob_rail_v)
col_rail.objects.link(ob_rail_h_inf)
col_binario.objects.link(ob_rail1)
col_binario.objects.link(ob_rail2)
col_binario.objects.link(ob_traversina)
col_binario.objects.link(ob_traversina_001)
col_binario.objects.link(ob_traversina_002)
col_binario.objects.link(ob_traversina_003)
col_binario.objects.link(ob_traversina_004)
col_binario.objects.link(ob_traversina_005)
col_binario.objects.link(ob_traversina_006)
col_binario.objects.link(ob_traversina_007)
col_binario.objects.link(ob_traversina_008)
col_traversina.objects.link(ob_assa)
col_traversina.objects.link(ob_bullone1)
col_traversina.objects.link(ob_bullone2)
col_traversina.objects.link(ob_dado1)
col_traversina.objects.link(ob_dado2)
col_h_block.objects.link(ob_binario1)
col_h_block.objects.link(ob_binario2)
col_h_block.objects.link(ob_plane)
def _layer_coll(name, lc=None):
    lc = lc or bpy.context.view_layer.layer_collection
    for c in lc.children:
        if c.name == name: return c
        r = _layer_coll(name, c)
        if r: return r
_layer_coll('rail').exclude = True
_layer_coll('binario').exclude = True
_layer_coll('traversina').exclude = True
_layer_coll('h_block').exclude = True

# ---- scene / render settings (as saved in the file)
scene.frame_start = 1; scene.frame_end = 250; scene.frame_set(1)
scene.render.engine = 'BLENDER_EEVEE_NEXT'
scene.cycles.use_denoising = False
scene.cycles.samples = 128
scene.cycles.sampling_pattern = 'TABULATED_SOBOL'
scene.cycles.use_adaptive_sampling = False
scene.cycles.use_light_tree = False
scene.view_settings.view_transform = 'Filmic'
bpy.context.view_layer.update()

# ---- added for rendering (the .blend has no active camera and no usable light): camera, sun
cam_auto = bpy.data.cameras.new('AutoCamera')
cam_auto.lens = 50.0
cam_auto.sensor_width = 36.0
cam_auto.clip_end = 2649.58
ob_auto_camera = bpy.data.objects.new('AutoCamera', cam_auto)
scene.collection.objects.link(ob_auto_camera)
ob_auto_camera.location = (150.974, -181.168, 120.704)
ob_auto_camera.rotation_euler = (1.09748, -7.21219e-08, 0.694738)
scene.camera = ob_auto_camera
light_auto_sun = bpy.data.lights.new('AutoSun', 'SUN')
light_auto_sun.energy = 3.0
light_auto_sun.angle = 0.0523599
ob_auto_sun = bpy.data.objects.new('AutoSun', light_auto_sun)
scene.collection.objects.link(ob_auto_sun)
ob_auto_sun.rotation_euler = (0.872665, 0.174533, 0.523599)
bpy.context.view_layer.update()

